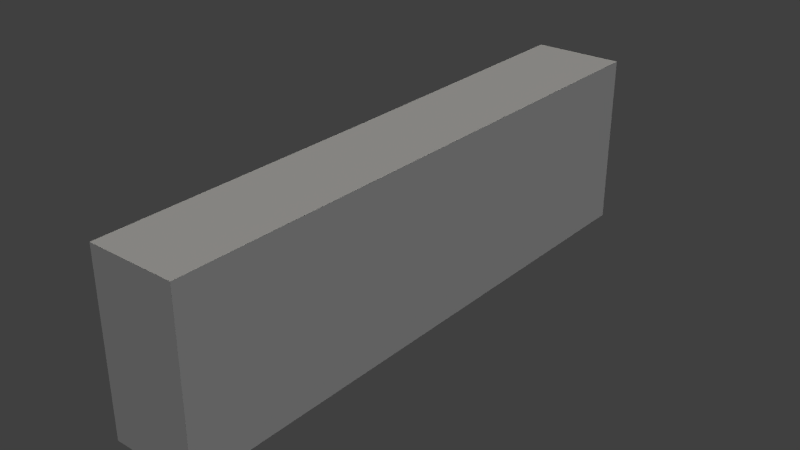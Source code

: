 # Source: small.blend  (saved by Blender 2.76.0; exported with 4.5.12 LTS)
import bpy
from mathutils import Matrix  # noqa: F401  (used for matrix-valued properties, if any)

bpy.ops.wm.read_factory_settings(use_empty=True)
scene = bpy.context.scene
scene.name = 'Scene'

# ---- collections
col_collection_1 = bpy.data.collections.new('Collection 1'); scene.collection.children.link(col_collection_1)

# ---- materials (node trees are filled in below, after node groups)
mat_shape = bpy.data.materials.new('Shape')
mat_shape.alpha_threshold = 0.0
mat_shape.use_transparent_shadow = False
mat_shape.diffuse_color = (1.0, 1.0, 1.0, 1.0)
mat_shape.specular_color = (0.0, 0.0, 0.0)
mat_shape.roughness = 0.5

# ---- material node trees

# ---- world
world_world = bpy.data.worlds.new('World'); scene.world = world_world
world_world.color = (0.05088, 0.05088, 0.05088)
world_world.use_sun_shadow = False
world_world.sun_shadow_jitter_overblur = 0.0
world_world.cycles.sampling_method = 'MANUAL'
world_world.cycles.sample_map_resolution = 256

# ---- cameras
cam_viewpoint = bpy.data.cameras.new('Viewpoint')
cam_viewpoint.clip_end = 100.0
cam_viewpoint.lens = 59.71
cam_viewpoint.sensor_width = 32.0
cam_viewpoint.sensor_height = 18.0
cam_viewpoint.dof.focus_distance = 0.0
cam_viewpoint.dof.aperture_fstop = 128.0
cam_viewpoint.dof.aperture_blades = 6

# ---- lights
light_directlight_004 = bpy.data.lights.new('DirectLight.004', 'SUN')
light_directlight_004.color = (0.9998, 0.9998, 0.9998)
light_directlight_004.transmission_factor = 0.0
light_directlight_004.angle = 0.1993
light_directlight_004.energy = 0.2143
light_directlight_004.shadow_buffer_clip_start = 0.5
light_directlight_004.shadow_soft_size = 0.1
light_directlight_004.shadow_cascade_max_distance = 1000.0
light_directlight_004.cycles.use_multiple_importance_sampling = False
light_directlight_003 = bpy.data.lights.new('DirectLight.003', 'SUN')
light_directlight_003.color = (0.9998, 0.9998, 0.9998)
light_directlight_003.transmission_factor = 0.0
light_directlight_003.angle = 0.1993
light_directlight_003.energy = 0.2143
light_directlight_003.shadow_buffer_clip_start = 0.5
light_directlight_003.shadow_soft_size = 0.1
light_directlight_003.shadow_cascade_max_distance = 1000.0
light_directlight_003.cycles.use_multiple_importance_sampling = False
light_directlight_002 = bpy.data.lights.new('DirectLight.002', 'SUN')
light_directlight_002.color = (0.9082, 0.9331, 1.0)
light_directlight_002.transmission_factor = 0.0
light_directlight_002.angle = 0.1993
light_directlight_002.energy = 0.25
light_directlight_002.shadow_buffer_clip_start = 0.5
light_directlight_002.shadow_soft_size = 0.1
light_directlight_002.shadow_cascade_max_distance = 1000.0
light_directlight_002.cycles.use_multiple_importance_sampling = False
light_directlight_001 = bpy.data.lights.new('DirectLight.001', 'SUN')
light_directlight_001.color = (1.0, 0.9723, 0.9022)
light_directlight_001.transmission_factor = 0.0
light_directlight_001.angle = 0.1993
light_directlight_001.energy = 0.75
light_directlight_001.shadow_buffer_clip_start = 0.5
light_directlight_001.shadow_soft_size = 0.1
light_directlight_001.shadow_cascade_max_distance = 1000.0
light_directlight_001.cycles.use_multiple_importance_sampling = False
light_directlight = bpy.data.lights.new('DirectLight', 'SUN')
light_directlight.transmission_factor = 0.0
light_directlight.angle = 0.1993
light_directlight.energy = 0.0
light_directlight.shadow_buffer_clip_start = 0.5
light_directlight.shadow_soft_size = 0.1
light_directlight.shadow_cascade_max_distance = 1000.0
light_directlight.cycles.use_multiple_importance_sampling = False

# ---- meshes
me_shapeindexedfaceset = bpy.data.meshes.new('ShapeIndexedFaceSet')
me_shapeindexedfaceset.from_pydata([(0.0, 0.0, 0.0), (0.03094, 0.06, 0.1991), (1.582e-07, 0.06, 0.2), (0.03094, 0.0, 0.1991), (0.03001, -1.489e-07, 0.1), (0.03001, 0.06, 0.1), (-3.27e-07, 3.817e-07, 0.2), (1.306e-05, -5.953e-07, 0.1), (0.03, 0.0, 0.0), (0.0, 0.0, 0.0), (0.0, 0.06, 0.0), (0.03, 0.06, 0.0), (1.288e-05, 0.06, 0.1)], [], [(1, 2, 3), (1, 4, 5), (1, 5, 2), (1, 3, 4), (3, 6, 7), (3, 7, 4), (3, 2, 6), (8, 9, 10), (8, 11, 5), (8, 5, 4), (8, 10, 11), (8, 4, 9), (11, 12, 5), (11, 10, 12), (6, 12, 7), (6, 2, 12), (9, 4, 7), (9, 7, 10), (10, 7, 12), (2, 5, 12)])
me_shapeindexedfaceset.materials.append(mat_shape)
me_shapeindexedfaceset.use_remesh_preserve_volume = False
me_shapeindexedfaceset.use_remesh_preserve_attributes = False
me_shapeindexedfaceset.use_mirror_vertex_groups = False
me_shapeindexedfaceset.update()

# ---- objects
ob_shapeindexedfaceset = bpy.data.objects.new('ShapeIndexedFaceSet', me_shapeindexedfaceset)
ob_todo_004 = bpy.data.objects.new('TODO.004', light_directlight_004)
ob_todo_003 = bpy.data.objects.new('TODO.003', light_directlight_003)
ob_todo_002 = bpy.data.objects.new('TODO.002', light_directlight_002)
ob_todo_001 = bpy.data.objects.new('TODO.001', light_directlight_001)
ob_todo = bpy.data.objects.new('TODO', light_directlight)
ob_viewpoint = bpy.data.objects.new('Viewpoint', cam_viewpoint)

# ---- transforms, parenting, visibility, modifiers, constraints
ob_shapeindexedfaceset.location = (0.0, 0.0, 0.0)
ob_shapeindexedfaceset.rotation_euler = (1.571, -0.0, 3.142)
ob_shapeindexedfaceset.lineart.crease_threshold = 0.0
ob_todo_004.location = (0.0, 0.0, 0.0)
ob_todo_004.rotation_euler = (0.3491, 1.571, 0.0)
ob_todo_004.lineart.crease_threshold = 0.0
ob_todo_003.location = (0.0, 0.0, 0.0)
ob_todo_003.rotation_euler = (0.3491, -1.571, 0.0)
ob_todo_003.lineart.crease_threshold = 0.0
ob_todo_002.location = (0.0, 0.0, 0.0)
ob_todo_002.rotation_euler = (-0.2577, 3.095, 4.394e-08)
ob_todo_002.lineart.crease_threshold = 0.0
ob_todo_001.location = (0.0, 0.0, 0.0)
ob_todo_001.rotation_euler = (-0.6855, -0.1447, -6.889e-08)
ob_todo_001.lineart.crease_threshold = 0.0
ob_todo.location = (0.0, 0.0, 0.0)
ob_todo.rotation_euler = (1.571, -0.0, 3.142)
ob_todo.lineart.crease_threshold = 0.0
ob_viewpoint.location = (-0.03757, -0.2798, 0.1769)
ob_viewpoint.rotation_euler = (1.184, 0.3045, -0.1797)
ob_viewpoint.lineart.crease_threshold = 0.0

# ---- collection membership
col_collection_1.objects.link(ob_shapeindexedfaceset)
col_collection_1.objects.link(ob_todo_004)
col_collection_1.objects.link(ob_todo_003)
col_collection_1.objects.link(ob_todo_002)
col_collection_1.objects.link(ob_todo_001)
col_collection_1.objects.link(ob_todo)
col_collection_1.objects.link(ob_viewpoint)

# ---- scene / render settings (as saved in the file)
scene.frame_start = 1; scene.frame_end = 250; scene.frame_set(1)
scene.render.engine = 'BLENDER_EEVEE_NEXT'
scene.render.resolution_percentage = 50
scene.render.dither_intensity = 0.0
scene.cycles.use_denoising = False
scene.cycles.samples = 10
scene.cycles.sampling_pattern = 'TABULATED_SOBOL'
scene.cycles.light_sampling_threshold = 0.0
scene.cycles.use_adaptive_sampling = False
scene.cycles.use_light_tree = False
scene.cycles.blur_glossy = 0.0
scene.cycles.pixel_filter_type = 'GAUSSIAN'
scene.cycles.sample_clamp_indirect = 0.0
scene.view_settings.view_transform = 'Standard'
bpy.context.view_layer.update()

# ---- added for rendering (the .blend has no active camera): camera
cam_auto = bpy.data.cameras.new('AutoCamera')
cam_auto.lens = 50.0
cam_auto.sensor_width = 36.0
cam_auto.clip_end = 1000.0
ob_auto_camera = bpy.data.objects.new('AutoCamera', cam_auto)
scene.collection.objects.link(ob_auto_camera)
ob_auto_camera.location = (0.17983, -0.134362, 0.18624)
ob_auto_camera.rotation_euler = (1.09748, -7.21219e-08, 0.694738)
scene.camera = ob_auto_camera
bpy.context.view_layer.update()
